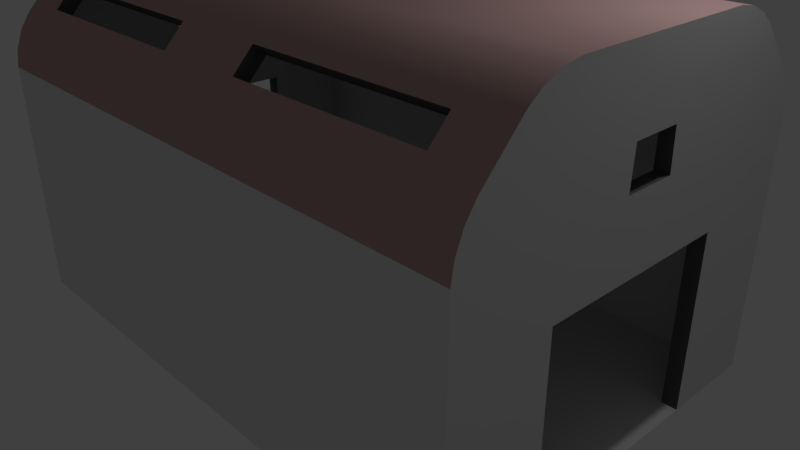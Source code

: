 # Source: Large_Warehouse.blend  (saved by Blender 2.79.0; exported with 4.5.12 LTS)
import bpy
from mathutils import Matrix  # noqa: F401  (used for matrix-valued properties, if any)

bpy.ops.wm.read_factory_settings(use_empty=True)
scene = bpy.context.scene
scene.name = 'Scene'

# ---- collections
col_collection_1 = bpy.data.collections.new('Collection 1'); scene.collection.children.link(col_collection_1)

# ---- materials (node trees are filled in below, after node groups)
mat_base = bpy.data.materials.new('Base')
mat_base.alpha_threshold = 0.0
mat_base.use_transparent_shadow = False
mat_base.roughness = 0.5
mat_base.specular_intensity = 0.0
mat_base.line_color = (0.0, 0.0, 0.0, 1.0)
mat_roof = bpy.data.materials.new('Roof')
mat_roof.alpha_threshold = 0.0
mat_roof.use_transparent_shadow = False
mat_roof.diffuse_color = (0.5288, 0.3472, 0.3332, 1.0)
mat_roof.roughness = 0.5
mat_roof.specular_intensity = 0.0
mat_edge = bpy.data.materials.new('Edge')
mat_edge.alpha_threshold = 0.0
mat_edge.use_transparent_shadow = False
mat_edge.diffuse_color = (0.1191, 0.1191, 0.1191, 1.0)
mat_edge.roughness = 0.5
mat_edge.specular_intensity = 0.0

# ---- node groups
ng_auto_smooth = bpy.data.node_groups.new('Auto Smooth', 'GeometryNodeTree')
_s = ng_auto_smooth.interface.new_socket(name='Geometry', in_out='OUTPUT', socket_type='NodeSocketGeometry')
_s = ng_auto_smooth.interface.new_socket(name='Geometry', in_out='INPUT', socket_type='NodeSocketGeometry')
_s = ng_auto_smooth.interface.new_socket(name='Angle', in_out='INPUT', socket_type='NodeSocketFloat')
_s.subtype = 'ANGLE'
_s.min_value = 0.0
_s.max_value = 3.142
ng_auto_smooth.is_modifier = True
_N = ng_auto_smooth.nodes; _L = ng_auto_smooth.links
n0 = _N.new('NodeGroupOutput'); n0.name = 'Group Output'; n0.location = (480, -100)
n1 = _N.new('NodeGroupInput'); n1.name = 'Group Input'; n1.location = (-420, -300)
n2 = _N.new('NodeGroupInput'); n2.name = 'Group Input.001'; n2.location = (-60, -100)
n3 = _N.new('GeometryNodeSetShadeSmooth'); n3.name = 'Set Shade Smooth'; n3.location = (120, -100)
n3.domain = 'EDGE'
n4 = _N.new('GeometryNodeSetShadeSmooth'); n4.name = 'Set Shade Smooth.001'; n4.location = (300, -100)
n5 = _N.new('GeometryNodeInputMeshEdgeAngle'); n5.name = 'Edge Angle'; n5.location = (-420, -220)
n6 = _N.new('GeometryNodeInputEdgeSmooth'); n6.name = 'Is Edge Smooth'; n6.location = (-60, -160)
n7 = _N.new('GeometryNodeInputShadeSmooth'); n7.name = 'Is Face Smooth'; n7.location = (-240, -340)
n8 = _N.new('FunctionNodeBooleanMath'); n8.name = 'Boolean Math'; n8.location = (-60, -220)
n9 = _N.new('FunctionNodeCompare'); n9.name = 'Compare'; n9.location = (-240, -180)
n9.operation = 'LESS_EQUAL'
_L.new(n5.outputs[0], n9.inputs[0])
_L.new(n4.outputs[0], n0.inputs[0])
_L.new(n1.outputs[1], n9.inputs[1])
_L.new(n9.outputs[0], n8.inputs[0])
_L.new(n7.outputs[0], n8.inputs[1])
_L.new(n2.outputs[0], n3.inputs[0])
_L.new(n6.outputs[0], n3.inputs[1])
_L.new(n3.outputs[0], n4.inputs[0])
_L.new(n8.outputs[0], n3.inputs[2])
n0.is_active_output = True

# ---- material node trees

# ---- world
world_world = bpy.data.worlds.new('World'); scene.world = world_world
world_world.color = (0.05088, 0.05088, 0.05088)
world_world.use_sun_shadow = False
world_world.sun_shadow_jitter_overblur = 0.0
world_world.cycles.sampling_method = 'MANUAL'

# ---- cameras
cam_camera = bpy.data.cameras.new('Camera')
cam_camera.clip_end = 100.0
cam_camera.lens = 35.0
cam_camera.sensor_width = 32.0
cam_camera.sensor_height = 18.0
cam_camera.ortho_scale = 7.314
cam_camera.dof.focus_distance = 0.0
cam_camera.dof.aperture_fstop = 128.0

# ---- lights
light_lamp = bpy.data.lights.new('Lamp', 'POINT')
light_lamp.transmission_factor = 0.0
light_lamp.cutoff_distance = 30.0
light_lamp.energy = 100.0
light_lamp.shadow_buffer_clip_start = 1.001
light_lamp.shadow_soft_size = 0.1
light_lamp.shadow_maximum_resolution = 0.006
light_lamp.use_absolute_resolution = True

# ---- meshes
me_cube = bpy.data.meshes.new('Cube')
me_cube.from_pydata([(3.199, 2.195, 2.939), (3.199, 1.945, 3.206), (3.822, 1.282, -1.0), (0.623, 2.195, 2.939), (3.822, 0.3322, 2.191), (0.623, 1.945, 3.206), (3.822, 2.568, -1.0), (3.822, 2.533, 2.387), (3.822, 2.568, 2.162), (3.822, 2.439, 2.626), (3.822, 2.311, 2.815), (3.822, 0.3135, 2.691), (3.822, 1.418, 3.569), (3.822, 1.65, 3.468), (3.822, 1.829, 3.331), (-3.199, 2.195, 2.939), (-3.199, 1.945, 3.206), (0.0, 1.195, 3.606), (0.0, 1.829, 3.331), (0.0, 1.418, 3.569), (0.0, 1.65, 3.468), (0.0, 2.311, 2.815), (0.0, 2.568, 2.162), (0.0, 2.439, 2.626), (0.0, 2.533, 2.387), (-3.822, 1.282, -1.0), (0.0, 2.568, -1.0), (-0.623, 2.195, 2.939), (-3.822, 0.3322, 2.191), (-0.623, 1.945, 3.206), (-3.822, 2.568, -1.0), (-3.822, 2.533, 2.387), (-3.822, 2.568, 2.162), (-3.822, 2.439, 2.626), (-3.822, 2.311, 2.815), (-3.822, 0.3135, 2.691), (-3.822, 1.418, 3.569), (-3.822, 1.65, 3.468), (-3.822, 1.829, 3.331), (3.199, -2.195, 2.939), (3.199, -1.945, 3.206), (3.822, 0.0, 2.691), (3.822, -1.282, -1.0), (3.822, 0.0, -1.0), (0.623, -2.195, 2.939), (3.822, -0.3322, 2.191), (0.623, -1.945, 3.206), (3.822, -2.568, -1.0), (3.822, 0.0, 1.276), (3.822, -2.533, 2.387), (3.822, -2.568, 2.162), (3.822, -2.439, 2.626), (3.822, -2.311, 2.815), (3.822, -0.3135, 2.691), (3.822, -1.418, 3.569), (3.822, -1.65, 3.468), (3.822, -1.829, 3.331), (-3.199, -2.195, 2.939), (-3.199, -1.945, 3.206), (0.0, -1.195, 3.606), (0.0, -1.829, 3.331), (0.0, -1.418, 3.569), (0.0, -1.65, 3.468), (0.0, -2.311, 2.815), (0.0, -2.568, 2.162), (0.0, -2.439, 2.626), (0.0, -2.533, 2.387), (-3.822, 0.0, 2.691), (0.0, 0.0, 3.606), (-3.822, 0.0, -1.0), (0.0, -2.568, -1.0), (-0.623, -2.195, 2.939), (-3.822, -0.3322, 2.191), (-0.623, -1.945, 3.206), (-3.822, -2.568, -1.0), (-3.822, 0.0, 1.276), (-3.822, -2.533, 2.387), (-3.822, -2.568, 2.162), (-3.822, -2.439, 2.626), (-3.822, -2.311, 2.815), (-3.822, -0.3135, 2.691), (-3.822, -1.418, 3.569), (-3.822, -1.65, 3.468), (-3.822, -1.829, 3.331), (-3.822, -1.282, -1.0), (3.199, 2.049, 2.802), (3.199, 1.799, 3.07), (3.622, 1.282, -1.0), (0.623, 2.049, 2.802), (3.646, 0.3247, 2.191), (0.623, 1.799, 3.07), (3.622, 2.452, -1.0), (3.685, 2.392, 2.349), (3.684, 2.424, 2.151), (3.685, 2.31, 2.558), (3.684, 2.198, 2.724), (3.658, 0.3085, 2.689), (3.686, 1.376, 3.429), (3.686, 1.576, 3.342), (3.684, 1.732, 3.223), (-3.199, 2.049, 2.802), (-3.199, 1.799, 3.07), (0.0, 1.179, 3.407), (0.0, 1.695, 3.183), (0.0, 1.361, 3.378), (0.0, 1.548, 3.296), (0.0, 2.154, 2.69), (0.0, 2.368, 2.147), (0.0, 2.262, 2.533), (0.0, 2.34, 2.335), (-3.622, 1.282, -1.0), (0.0, 2.426, -1.0), (-0.623, 2.049, 2.802), (-3.646, 0.3247, 2.191), (-0.623, 1.799, 3.07), (-3.622, 2.452, -1.0), (-3.685, 2.392, 2.349), (-3.684, 2.424, 2.151), (-3.685, 2.31, 2.558), (-3.684, 2.198, 2.724), (-3.658, 0.3085, 2.689), (-3.686, 1.376, 3.429), (-3.686, 1.576, 3.342), (-3.684, 1.732, 3.223), (0.0, 1.282, -1.0), (3.199, -2.049, 2.802), (3.199, -1.799, 3.07), (3.655, 0.0, 2.69), (3.622, -1.282, -1.0), (3.622, 0.0, -1.0), (0.623, -2.049, 2.802), (3.646, -0.3247, 2.191), (0.623, -1.799, 3.07), (3.622, -2.452, -1.0), (3.622, 0.0, 1.276), (3.685, -2.392, 2.349), (3.684, -2.424, 2.151), (3.685, -2.31, 2.558), (3.684, -2.198, 2.724), (3.658, -0.3085, 2.689), (3.686, -1.376, 3.429), (3.686, -1.576, 3.342), (3.684, -1.732, 3.223), (-3.199, -2.049, 2.802), (-3.199, -1.799, 3.07), (0.0, -1.179, 3.407), (0.0, -1.695, 3.183), (0.0, -1.361, 3.378), (0.0, -1.548, 3.296), (0.0, -2.154, 2.69), (0.0, -2.368, 2.147), (0.0, -2.262, 2.533), (0.0, -2.34, 2.335), (-3.655, 0.0, 2.69), (0.0, 0.0, -1.0), (0.0, 0.0, 3.406), (-3.622, 0.0, -1.0), (0.0, -2.426, -1.0), (-0.623, -2.049, 2.802), (-3.646, -0.3247, 2.191), (-0.623, -1.799, 3.07), (-3.622, -2.452, -1.0), (-3.622, 0.0, 1.276), (-3.685, -2.392, 2.349), (-3.684, -2.424, 2.151), (-3.685, -2.31, 2.558), (-3.684, -2.198, 2.724), (-3.658, -0.3085, 2.689), (-3.686, -1.376, 3.429), (-3.686, -1.576, 3.342), (-3.684, -1.732, 3.223), (-3.622, -1.282, -1.0), (0.0, -1.282, -1.0), (3.822, 1.195, 3.606), (3.822, 0.0, 3.606), (3.822, 1.282, 1.276), (3.822, 0.0, 2.191), (-3.822, 1.195, 3.606), (-3.822, 0.0, 3.606), (-3.822, 1.282, 1.276), (-3.822, 0.0, 2.191), (3.822, -1.195, 3.606), (3.822, -1.282, 1.276), (-3.822, -1.195, 3.606), (-3.822, -1.282, 1.276), (3.684, 1.183, 3.462), (3.681, 0.0, 3.465), (3.622, 1.282, 1.276), (3.647, 0.0, 2.191), (-3.684, 1.183, 3.462), (-3.681, 0.0, 3.465), (-3.622, 1.282, 1.276), (-3.647, 0.0, 2.191), (3.684, -1.183, 3.462), (3.622, -1.282, 1.276), (-3.684, -1.183, 3.462), (-3.622, -1.282, 1.276)], [], [(173, 17, 68, 174), (8, 6, 26, 22), (8, 22, 24, 7), (7, 24, 23, 9), (9, 23, 21, 10), (17, 173, 12, 19), (19, 12, 13, 20), (20, 13, 14, 18), (3, 0, 10, 21), (1, 5, 18, 14), (0, 1, 14, 10), (5, 3, 21, 18), (175, 8, 7), (175, 7, 9), (175, 9, 10), (175, 12, 173), (175, 13, 12), (175, 14, 13), (175, 10, 14), (175, 2, 6, 8), (177, 178, 68, 17), (32, 22, 26, 30), (32, 31, 24, 22), (31, 33, 23, 24), (33, 34, 21, 23), (17, 19, 36, 177), (19, 20, 37, 36), (20, 18, 38, 37), (27, 21, 34, 15), (16, 38, 18, 29), (15, 34, 38, 16), (29, 18, 21, 27), (179, 31, 32), (179, 33, 31), (179, 34, 33), (179, 177, 36), (179, 36, 37), (179, 37, 38), (179, 38, 34), (179, 32, 30, 25), (181, 174, 68, 59), (50, 64, 70, 47), (50, 49, 66, 64), (49, 51, 65, 66), (51, 52, 63, 65), (59, 61, 54, 181), (61, 62, 55, 54), (62, 60, 56, 55), (44, 63, 52, 39), (40, 56, 60, 46), (39, 52, 56, 40), (46, 60, 63, 44), (182, 49, 50), (182, 51, 49), (182, 52, 51), (182, 181, 54), (182, 54, 55), (182, 55, 56), (182, 56, 52), (182, 50, 47, 42), (188, 131, 45, 176), (183, 59, 68, 178), (77, 74, 70, 64), (77, 64, 66, 76), (76, 66, 65, 78), (78, 65, 63, 79), (59, 183, 81, 61), (61, 81, 82, 62), (62, 82, 83, 60), (71, 57, 79, 63), (58, 73, 60, 83), (57, 58, 83, 79), (73, 71, 63, 60), (184, 77, 76), (184, 76, 78), (184, 78, 79), (184, 81, 183), (184, 82, 81), (184, 83, 82), (184, 79, 83), (184, 84, 74, 77), (45, 131, 139, 53), (185, 186, 155, 102), (93, 107, 111, 91), (93, 92, 109, 107), (92, 94, 108, 109), (94, 95, 106, 108), (102, 104, 97, 185), (104, 105, 98, 97), (105, 103, 99, 98), (87, 91, 111, 124), (88, 106, 95, 85), (86, 99, 103, 90), (85, 95, 99, 86), (90, 103, 106, 88), (129, 87, 124, 154), (187, 92, 93), (187, 94, 92), (187, 95, 94), (187, 185, 97), (187, 97, 98), (187, 98, 99), (187, 99, 95), (187, 93, 91, 87), (127, 41, 53, 139), (189, 102, 155, 190), (117, 115, 111, 107), (117, 107, 109, 116), (116, 109, 108, 118), (118, 108, 106, 119), (102, 189, 121, 104), (104, 121, 122, 105), (105, 122, 123, 103), (110, 124, 111, 115), (112, 100, 119, 106), (101, 114, 103, 123), (100, 101, 123, 119), (114, 112, 106, 103), (156, 154, 124, 110), (191, 117, 116), (191, 116, 118), (191, 118, 119), (191, 121, 189), (191, 122, 121), (191, 123, 122), (191, 119, 123), (191, 110, 115, 117), (127, 96, 11, 41), (193, 145, 155, 186), (136, 133, 157, 150), (136, 150, 152, 135), (135, 152, 151, 137), (137, 151, 149, 138), (145, 193, 140, 147), (147, 140, 141, 148), (148, 141, 142, 146), (128, 172, 157, 133), (130, 125, 138, 149), (126, 132, 146, 142), (125, 126, 142, 138), (132, 130, 149, 146), (129, 154, 172, 128), (194, 136, 135), (194, 135, 137), (194, 137, 138), (194, 140, 193), (194, 141, 140), (194, 142, 141), (194, 138, 142), (194, 128, 133, 136), (96, 89, 4, 11), (195, 190, 155, 145), (164, 150, 157, 161), (164, 163, 152, 150), (163, 165, 151, 152), (165, 166, 149, 151), (145, 147, 168, 195), (147, 148, 169, 168), (148, 146, 170, 169), (171, 161, 157, 172), (158, 149, 166, 143), (144, 170, 146, 160), (143, 166, 170, 144), (160, 146, 149, 158), (156, 171, 172, 154), (196, 163, 164), (196, 165, 163), (196, 166, 165), (196, 195, 168), (196, 168, 169), (196, 169, 170), (196, 170, 166), (196, 164, 161, 171), (188, 176, 4, 89), (3, 5, 90, 88), (0, 3, 88, 85), (5, 1, 86, 90), (1, 0, 85, 86), (2, 175, 187, 87), (175, 48, 134, 187), (29, 27, 112, 114), (27, 15, 100, 112), (16, 29, 114, 101), (15, 16, 101, 100), (179, 25, 110, 191), (75, 179, 191, 162), (46, 44, 130, 132), (44, 39, 125, 130), (40, 46, 132, 126), (39, 40, 126, 125), (182, 42, 128, 194), (48, 182, 194, 134), (69, 84, 171, 156), (71, 73, 160, 158), (57, 71, 158, 143), (73, 58, 144, 160), (58, 57, 143, 144), (184, 75, 162, 196), (43, 2, 87, 129), (25, 69, 156, 110), (42, 43, 129, 128), (84, 184, 196, 171), (41, 11, 173, 174), (4, 176, 48, 175), (11, 4, 175, 173), (35, 67, 178, 177), (180, 28, 179, 75), (28, 35, 177, 179), (53, 41, 174, 181), (176, 45, 182, 48), (45, 53, 181, 182), (67, 80, 183, 178), (72, 180, 75, 184), (80, 72, 184, 183), (96, 127, 186, 185), (188, 89, 187, 134), (89, 96, 185, 187), (153, 120, 189, 190), (113, 192, 162, 191), (120, 113, 191, 189), (127, 139, 193, 186), (131, 188, 134, 194), (139, 131, 194, 193), (167, 153, 190, 195), (192, 159, 196, 162), (159, 167, 195, 196), (180, 72, 159, 192), (72, 80, 167, 159), (67, 153, 167, 80), (67, 35, 120, 153), (28, 113, 120, 35), (180, 192, 113, 28)])
me_cube.polygons.foreach_set('use_smooth', [1, 1, 1, 1, 1, 1, 1, 1, 1, 1, 1, 1, 0, 0, 0, 0, 0, 0, 0, 0, 1, 1, 1, 1, 1, 1, 1, 1, 1, 1, 1, 1, 0, 0, 0, 0, 0, 0, 0, 0, 1, 1, 1, 1, 1, 1, 1, 1, 1, 1, 1, 1, 0, 0, 0, 0, 0, 0, 0, 0, 0, 1, 1, 1, 1, 1, 1, 1, 1, 1, 1, 1, 1, 0, 0, 0, 0, 0, 0, 0, 0, 0, 1, 1, 1, 1, 1, 1, 1, 1, 0, 1, 1, 1, 1, 0, 0, 0, 0, 0, 0, 0, 0, 0, 0, 1, 1, 1, 1, 1, 1, 1, 1, 0, 1, 1, 1, 1, 0, 0, 0, 0, 0, 0, 0, 0, 0, 0, 1, 1, 1, 1, 1, 1, 1, 1, 0, 1, 1, 1, 1, 0, 0, 0, 0, 0, 0, 0, 0, 0, 0, 1, 1, 1, 1, 1, 1, 1, 1, 0, 1, 1, 1, 1, 0, 0, 0, 0, 0, 0, 0, 0, 0, 0, 0, 0, 0, 0, 0, 0, 0, 0, 0, 0, 0, 0, 0, 0, 0, 0, 0, 0, 0, 0, 0, 0, 0, 0, 0, 0, 0, 0, 0, 0, 0, 0, 0, 0, 0, 0, 0, 0, 0, 0, 0, 0, 0, 0, 0, 0, 0, 0, 0, 0, 0, 0, 0, 0, 0, 0, 0, 0])
me_cube.polygons.foreach_set('material_index', [1, 0, 1, 1, 1, 1, 1, 1, 1, 1, 1, 1, 0, 0, 0, 0, 0, 0, 0, 0, 1, 0, 1, 1, 1, 1, 1, 1, 1, 1, 1, 1, 0, 0, 0, 0, 0, 0, 0, 0, 1, 0, 1, 1, 1, 1, 1, 1, 1, 1, 1, 1, 0, 0, 0, 0, 0, 0, 0, 0, 2, 1, 0, 1, 1, 1, 1, 1, 1, 1, 1, 1, 1, 0, 0, 0, 0, 0, 0, 0, 0, 2, 0, 0, 0, 0, 0, 0, 0, 0, 0, 0, 0, 0, 0, 0, 0, 0, 0, 0, 0, 0, 0, 0, 2, 0, 0, 0, 0, 0, 0, 0, 0, 0, 0, 0, 0, 0, 0, 0, 0, 0, 0, 0, 0, 0, 0, 2, 0, 0, 0, 0, 0, 0, 0, 0, 0, 0, 0, 0, 0, 0, 0, 0, 0, 0, 0, 0, 0, 0, 2, 0, 0, 0, 0, 0, 0, 0, 0, 0, 0, 0, 0, 0, 0, 0, 0, 0, 0, 0, 0, 0, 0, 2, 2, 2, 2, 2, 2, 2, 2, 2, 2, 2, 2, 2, 2, 2, 2, 2, 2, 2, 0, 2, 2, 2, 2, 2, 0, 0, 0, 2, 0, 0, 0, 0, 0, 0, 0, 0, 0, 0, 0, 0, 0, 0, 0, 0, 0, 0, 0, 0, 0, 0, 0, 0, 2, 2, 2, 2, 2, 2])
me_cube.materials.append(mat_base)
me_cube.materials.append(mat_roof)
me_cube.materials.append(mat_edge)
me_cube.use_remesh_preserve_volume = False
me_cube.use_remesh_preserve_attributes = False
me_cube.use_mirror_vertex_groups = False
me_cube.update()

# ---- objects
ob_cube = bpy.data.objects.new('Cube', me_cube)
ob_lamp = bpy.data.objects.new('Lamp', light_lamp)
ob_camera = bpy.data.objects.new('Camera', cam_camera)

# ---- transforms, parenting, visibility, modifiers, constraints
ob_cube.location = (0.0, 0.0, 0.0)
ob_cube.lock_rotations_4d = False
ob_cube.empty_display_type = 'ARROWS'
ob_cube.lineart.crease_threshold = 0.0
_m = ob_cube.modifiers.new('Auto Smooth', 'NODES')
_m.node_group = ng_auto_smooth
_gi = [s.identifier for s in ng_auto_smooth.interface.items_tree if s.item_type == 'SOCKET' and s.in_out == 'INPUT']
_m[_gi[1]] = 3.142  # Angle
ob_lamp.location = (4.076, 1.005, 5.904)
ob_lamp.rotation_euler = (0.6503, 0.05522, 1.866)
ob_lamp.lock_rotations_4d = False
ob_lamp.empty_display_type = 'ARROWS'
ob_lamp.color = (0.0, 0.0, 0.0, 0.0)
ob_lamp.lineart.crease_threshold = 0.0
ob_camera.location = (7.481, -6.508, 5.344)
ob_camera.rotation_euler = (1.109, 0.0, 0.8149)
ob_camera.lock_rotations_4d = False
ob_camera.empty_display_type = 'ARROWS'
ob_camera.color = (0.0, 0.0, 0.0, 0.0)
ob_camera.display_type = 'WIRE'
ob_camera.lineart.crease_threshold = 0.0

# ---- collection membership
col_collection_1.objects.link(ob_cube)
col_collection_1.objects.link(ob_lamp)
col_collection_1.objects.link(ob_camera)

# ---- scene / render settings (as saved in the file)
scene.camera = ob_camera
scene.frame_start = 1; scene.frame_end = 250; scene.frame_set(95)
scene.render.engine = 'BLENDER_EEVEE_NEXT'
scene.render.resolution_percentage = 50
scene.render.dither_intensity = 0.0
scene.cycles.use_denoising = False
scene.cycles.samples = 128
scene.cycles.sampling_pattern = 'TABULATED_SOBOL'
scene.cycles.use_adaptive_sampling = False
scene.cycles.use_light_tree = False
scene.cycles.blur_glossy = 0.0
scene.cycles.sample_clamp_indirect = 0.0
scene.view_settings.view_transform = 'Standard'
bpy.context.view_layer.update()

